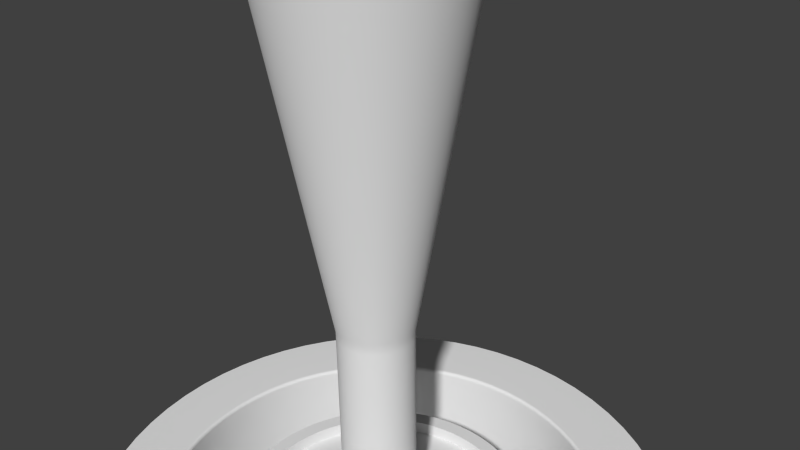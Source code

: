 # Source: HydrospringRubber.blend  (saved by Blender 2.72.0; exported with 4.5.12 LTS)
import bpy
from mathutils import Matrix  # noqa: F401  (used for matrix-valued properties, if any)

bpy.ops.wm.read_factory_settings(use_empty=True)
scene = bpy.context.scene
scene.name = 'Scene'

# ---- collections
col_collection_1 = bpy.data.collections.new('Collection 1'); scene.collection.children.link(col_collection_1)

# ---- world
world_world = bpy.data.worlds.new('World'); scene.world = world_world
world_world.color = (0.05088, 0.05088, 0.05088)
world_world.use_sun_shadow = False
world_world.sun_shadow_jitter_overblur = 0.0
world_world.cycles.sampling_method = 'MANUAL'
world_world.cycles.sample_map_resolution = 256

# ---- cameras
cam_camera = bpy.data.cameras.new('Camera')
cam_camera.clip_end = 100.0
cam_camera.lens = 35.0
cam_camera.sensor_width = 32.0
cam_camera.sensor_height = 18.0
cam_camera.ortho_scale = 7.314
cam_camera.dof.focus_distance = 0.0

# ---- curves / text
cu_beziercircle_001 = bpy.data.curves.new('BezierCircle.001', 'CURVE')
cu_beziercircle_001.dimensions = '3D'
_sp = cu_beziercircle_001.splines.new('BEZIER'); _sp.bezier_points.add(13)
_sp.bezier_points.foreach_set('co', [-5.017e-05, -6.715, -4.785e-07, 3.028, -6.715, -4.785e-07, 3.261, -6.433, -4.268e-07, 3.261, -4.167, -2.558e-07, 3.316, -4.104, -2.423e-07, 4.247, -4.104, -2.423e-07, 4.247, -4.377, -2.629e-07, 3.719, -4.377, -2.629e-07, 3.719, -4.605, -2.801e-07, 3.554, -4.605, -2.801e-07, 3.486, -4.673, -2.949e-07, 3.486, -6.572, -4.382e-07, 3.089, -6.974, -5.265e-07, 0.0, -6.974, -5.265e-07])
_sp.bezier_points.foreach_set('handle_left', [-1.009, -6.715, -4.785e-07, 2.018, -6.715, -4.785e-07, 3.261, -6.573, -4.374e-07, 3.261, -4.922, -3.128e-07, 3.282, -4.104, -2.423e-07, 3.936, -4.104, -2.423e-07, 4.247, -4.286, -2.56e-07, 3.895, -4.377, -2.629e-07, 3.719, -4.529, -2.744e-07, 3.609, -4.605, -2.801e-07, 3.486, -4.628, -2.915e-07, 3.486, -5.939, -3.905e-07, 3.23, -6.974, -5.265e-07, 1.03, -6.974, -5.265e-07])
_sp.bezier_points.foreach_set('handle_right', [1.009, -6.715, -4.785e-07, 3.191, -6.715, -4.785e-07, 3.261, -5.678, -3.698e-07, 3.261, -4.129, -2.529e-07, 3.626, -4.104, -2.423e-07, 4.247, -4.195, -2.492e-07, 4.071, -4.377, -2.629e-07, 3.719, -4.453, -2.686e-07, 3.664, -4.605, -2.801e-07, 3.506, -4.605, -2.801e-07, 3.486, -5.306, -3.427e-07, 3.486, -6.746, -4.514e-07, 2.06, -6.974, -5.265e-07, -1.03, -6.974, -5.265e-07])
for _p, _l, _r in zip(_sp.bezier_points, ['VECTOR', 'VECTOR', 'FREE', 'VECTOR', 'FREE', 'VECTOR', 'VECTOR', 'VECTOR', 'VECTOR', 'VECTOR', 'FREE', 'VECTOR', 'FREE', 'VECTOR'], ['VECTOR', 'FREE', 'VECTOR', 'FREE', 'VECTOR', 'VECTOR', 'VECTOR', 'VECTOR', 'VECTOR', 'FREE', 'VECTOR', 'FREE', 'VECTOR', 'VECTOR']): _p.handle_left_type = _l; _p.handle_right_type = _r
_sp.order_u = 0
_sp.order_v = 0
_sp.use_smooth = False
cu_beziercircle_001.use_path = True
cu_beziercircle_001.use_path_clamp = True
cu_beziercircle_001.bevel_resolution = 0
cu_beziercircle_001.fill_mode = 'HALF'
cu_beziercircle = bpy.data.curves.new('BezierCircle', 'CURVE')
cu_beziercircle.dimensions = '3D'
_sp = cu_beziercircle.splines.new('BEZIER'); _sp.bezier_points.add(19)
_sp.bezier_points.foreach_set('co', [0.0, 6.856, 5.176e-07, 0.5918, 6.855, 8.628e-07, 0.6882, 6.749, 1.43e-06, 0.6882, 5.877, 1.364e-06, 0.5888, 5.785, 1.345e-06, 0.5888, 5.698, 1.339e-06, 0.6438, 5.607, 1.319e-06, 0.7937, 5.607, 1.319e-06, 0.8565, 5.552, 1.308e-06, 0.8565, 4.084, 1.197e-06, 1.056, 4.084, 1.197e-06, 1.383, 4.084, 1.197e-06, 1.439, 4.023, 1.184e-06, 0.5405, -1.134, 1.021e-07, 0.5405, -4.505, -1.524e-07, 2.009, -4.505, -1.524e-07, 2.009, -4.298, -1.368e-07, 2.234, -4.298, -1.368e-07, 2.234, -4.73, -1.694e-07, -0.006213, -4.73, -1.694e-07])
_sp.bezier_points.foreach_set('handle_left', [0.0, 6.856, 5.176e-07, 0.5918, 6.855, 8.628e-07, 0.6882, 6.749, 1.43e-06, 0.6882, 5.877, 1.364e-06, 0.5888, 5.856, 1.35e-06, 0.5888, 5.698, 1.339e-06, 0.59, 5.607, 1.319e-06, 0.7937, 5.607, 1.319e-06, 0.8565, 5.591, 1.311e-06, 0.8565, 4.122, 1.2e-06, 1.056, 3.969, 1.188e-06, 1.383, 4.084, 1.197e-06, 1.445, 4.05, 1.19e-06, 0.5405, -1.134, 1.021e-07, 0.5405, -4.505, -1.524e-07, 2.009, -4.505, -1.524e-07, 2.009, -4.298, -1.368e-07, 2.234, -4.298, -1.368e-07, 2.234, -4.73, -1.694e-07, -0.006213, -4.73, -1.694e-07])
_sp.bezier_points.foreach_set('handle_right', [0.0, 6.856, 5.176e-07, 0.5918, 6.855, 8.628e-07, 0.6882, 6.749, 1.43e-06, 0.6347, 5.86, 1.361e-06, 0.5888, 5.785, 1.345e-06, 0.5888, 5.661, 1.336e-06, 0.6438, 5.607, 1.319e-06, 0.8219, 5.607, 1.319e-06, 0.8565, 5.552, 1.308e-06, 0.8565, 3.969, 1.188e-06, 1.056, 4.084, 1.197e-06, 1.433, 4.084, 1.197e-06, 1.439, 4.023, 1.184e-06, 0.5405, -1.134, 1.021e-07, 0.5405, -4.505, -1.524e-07, 2.009, -4.505, -1.524e-07, 2.009, -4.298, -1.368e-07, 2.234, -4.298, -1.368e-07, 2.234, -4.73, -1.694e-07, -0.006213, -4.73, -1.694e-07])
_sp.order_u = 0
_sp.order_v = 0
_sp.use_smooth = False
cu_beziercircle.use_path = True
cu_beziercircle.use_path_clamp = True
cu_beziercircle.bevel_resolution = 0
cu_beziercircle.fill_mode = 'HALF'

# ---- objects
ob_beziercircle_001 = bpy.data.objects.new('BezierCircle.001', cu_beziercircle_001)
ob_beziercircle = bpy.data.objects.new('BezierCircle', cu_beziercircle)
ob_camera = bpy.data.objects.new('Camera', cam_camera)

# ---- transforms, parenting, visibility, modifiers, constraints
ob_beziercircle_001.location = (0.0, 0.0, 0.0)
ob_beziercircle_001.rotation_euler = (1.571, -0.0, 0.0)
ob_beziercircle_001.lineart.crease_threshold = 0.0
_m = ob_beziercircle_001.modifiers.new('Screw', 'SCREW')
_m.steps = 64
_m.render_steps = 64
_m.axis = 'Y'
_m.merge_threshold = 0.0
_m = ob_beziercircle_001.modifiers.new('EdgeSplit', 'EDGE_SPLIT')
_m.split_angle = 0.8552
ob_beziercircle.location = (0.0, 0.0, 0.0)
ob_beziercircle.rotation_euler = (1.571, -0.0, 0.0)
ob_beziercircle.lineart.crease_threshold = 0.0
_m = ob_beziercircle.modifiers.new('Screw', 'SCREW')
_m.steps = 64
_m.render_steps = 64
_m.axis = 'Y'
_m.merge_threshold = 0.0
_m = ob_beziercircle.modifiers.new('EdgeSplit', 'EDGE_SPLIT')
ob_camera.location = (7.481, -6.508, 5.344)
ob_camera.rotation_euler = (1.109, 0.01082, 0.8149)
ob_camera.lock_rotations_4d = False
ob_camera.empty_display_type = 'ARROWS'
ob_camera.color = (0.0, 0.0, 0.0, 0.0)
ob_camera.display_type = 'WIRE'
ob_camera.lineart.crease_threshold = 0.0

# ---- collection membership
col_collection_1.objects.link(ob_beziercircle_001)
col_collection_1.objects.link(ob_beziercircle)
col_collection_1.objects.link(ob_camera)

# ---- scene / render settings (as saved in the file)
scene.camera = ob_camera
scene.frame_start = 1; scene.frame_end = 250; scene.frame_set(1)
scene.render.engine = 'CYCLES'
scene.render.resolution_percentage = 50
scene.render.dither_intensity = 0.0
scene.cycles.use_denoising = False
scene.cycles.samples = 10
scene.cycles.sampling_pattern = 'TABULATED_SOBOL'
scene.cycles.light_sampling_threshold = 0.0
scene.cycles.use_adaptive_sampling = False
scene.cycles.use_light_tree = False
scene.cycles.blur_glossy = 0.0
scene.cycles.pixel_filter_type = 'GAUSSIAN'
scene.cycles.sample_clamp_indirect = 0.0
scene.view_settings.view_transform = 'Standard'
bpy.context.view_layer.update()

# ---- added for rendering (the .blend has no usable light): sun
light_auto_sun = bpy.data.lights.new('AutoSun', 'SUN')
light_auto_sun.energy = 3.0
light_auto_sun.angle = 0.0523599
ob_auto_sun = bpy.data.objects.new('AutoSun', light_auto_sun)
scene.collection.objects.link(ob_auto_sun)
ob_auto_sun.rotation_euler = (0.872665, 0.174533, 0.523599)
bpy.context.view_layer.update()
